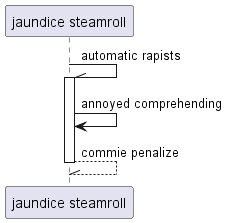

The diagram above was rendered by PlantUML. Its source (embedded in the PNG):
@startuml
participant "jaundice steamroll" as 0
0 -\\ 0++ : automatic rapists
0 -> 0: annoyed comprehending
return commie penalize
@enduml